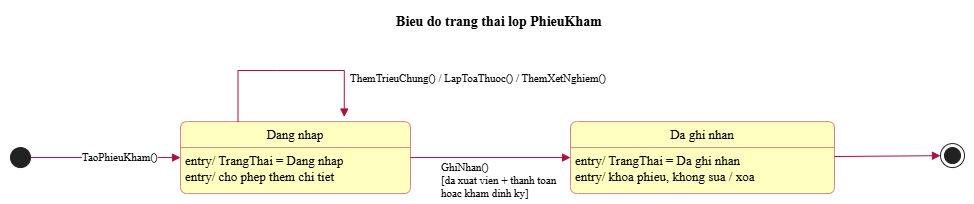

The diagram above was exported from draw.io. Its source (the exported page's mxGraphModel, read from the mxfile embedded in the PNG):
<mxGraphModel dx="2907" dy="1056" grid="1" gridSize="10" guides="1" tooltips="1" connect="1" arrows="1" fold="1" page="1" pageScale="1" pageWidth="827" pageHeight="1169" math="0" shadow="0">
  <root>
    <mxCell id="0" />
    <mxCell id="1" parent="0" />
    <UserObject label="" plantUmlData="{&#10;  &quot;data&quot;: &quot;@startuml 10_state_phieu_kham\nskinparam backgroundColor white\nskinparam defaultFontName \&quot;Times New Roman\&quot;\nskinparam defaultFontSize 13\nskinparam shadowing false\nskinparam roundCorner 14\nskinparam ArrowColor #A8123F\nskinparam ArrowThickness 1\nskinparam ArrowFontSize 11\nskinparam NoteBackgroundColor white\nskinparam NoteBorderColor #A8123F\nskinparam ActorBorderColor #A8123F\nskinparam ActorBackgroundColor white\nskinparam usecase {\n  BackgroundColor #FFFFC0\n  BorderColor #A8123F\n  BorderThickness 1.2\n  ArrowColor #A8123F\n}\nskinparam rectangle {\n  BackgroundColor #FFFFC0\n  BorderColor #A8123F\n}\nskinparam package {\n  BackgroundColor #FFFFC0\n  BorderColor #A8123F\n}\nskinparam class {\n  BackgroundColor #FFFFC0\n  BorderColor #A8123F\n  AttributeFontSize 12\n  FontStyle plain\n  StereotypeFontSize 10\n}\nskinparam classAttributeIconSize 0\nskinparam state {\n  BackgroundColor #FFFFC0\n  BorderColor #A8123F\n  StartColor black\n  EndColor black\n}\nskinparam activity {\n  BackgroundColor #FFFFC0\n  BorderColor #A8123F\n  DiamondBackgroundColor #FFFFC0\n  DiamondBorderColor #A8123F\n  BarColor black\n  StartColor black\n  EndColor black\n}\nskinparam sequence {\n  ArrowColor #A8123F\n  LifeLineBorderColor #A8123F\n  LifeLineBackgroundColor white\n  ParticipantBorderColor #A8123F\n  ParticipantBackgroundColor #FFFFC0\n  ActorBorderColor #A8123F\n  ActorBackgroundColor white\n  BoundaryBorderColor #A8123F\n  BoundaryBackgroundColor #FFFFC0\n  ControlBorderColor #A8123F\n  ControlBackgroundColor #FFFFC0\n  EntityBorderColor #A8123F\n  EntityBackgroundColor #FFFFC0\n  GroupBorderColor #6A6A6A\n  GroupBackgroundColor white\n  BoxBorderColor #A8123F\n  LifeLineBorderThickness 1\n}\ntitle Bieu do trang thai lop PhieuKham\nleft to right direction\nhide empty description\nstate \&quot;Dang nhap\&quot; as A\nA : entry/ TrangThai = Dang nhap\nA : entry/ cho phep them chi tiet\nstate \&quot;Da ghi nhan\&quot; as B\nB : entry/ TrangThai = Da ghi nhan\nB : entry/ khoa phieu, khong sua / xoa\n[*] --&gt; A : TaoPhieuKham()\nA --&gt; A : ThemTrieuChung() / LapToaThuoc() / ThemXetNghiem()\nA --&gt; B : GhiNhan()\\n[da xuat vien + thanh toan\\nhoac kham dinh ky]\nB --&gt; [*]\n@enduml&quot;,&#10;  &quot;config&quot;: null&#10;}" id="_0Ye5Hiu2wOlX6h6GHbA-289">
      <mxCell connectable="0" parent="1" style="group;transparentBounds=1;editIcon=1;lockedGroup=0;groupPadding=10;" vertex="1">
        <mxGeometry as="geometry" />
      </mxCell>
    </UserObject>
    <UserObject label="Dang nhap" plantUmlId="s_0" plantUmlBaseStyle="swimlane;collapsible=0;startSize=26;whiteSpace=wrap;align=center;html=1;fontSize=13;fontStyle=0;rounded=1;absoluteArcSize=1;arcSize=14;fillColor=#FFFFC0;swimlaneFillColor=#FFFFC0;strokeColor=#A8123F;strokeWidth=0.5;shadow=0;fontFamily=Times New Roman;" plantUmlBaseValue="Dang nhap" id="_0Ye5Hiu2wOlX6h6GHbA-290">
      <mxCell parent="_0Ye5Hiu2wOlX6h6GHbA-289" style="swimlane;collapsible=0;startSize=26;whiteSpace=wrap;align=center;html=1;fontSize=13;fontStyle=0;rounded=1;absoluteArcSize=1;arcSize=14;fillColor=#FFFFC0;swimlaneFillColor=#FFFFC0;strokeColor=#A8123F;strokeWidth=0.5;shadow=0;fontFamily=Times New Roman;" vertex="1">
        <mxGeometry height="72" width="230" x="20.000000000000007" y="901.0699999999999" as="geometry" />
      </mxCell>
    </UserObject>
    <UserObject label="entry/ TrangThai = Dang nhap&#10;entry/ cho phep them chi tiet" plantUmlId="sdesc_1" plantUmlBaseStyle="text;align=left;verticalAlign=top;spacingLeft=3;spacingTop=-1;whiteSpace=wrap;fillColor=none;strokeColor=none;html=1;fontSize=13;fontFamily=Times New Roman;" plantUmlBaseValue="entry/ TrangThai = Dang nhap&#10;entry/ cho phep them chi tiet" id="_0Ye5Hiu2wOlX6h6GHbA-291">
      <mxCell parent="_0Ye5Hiu2wOlX6h6GHbA-290" style="text;align=left;verticalAlign=top;spacingLeft=3;spacingTop=-1;whiteSpace=wrap;fillColor=none;strokeColor=none;html=1;fontSize=13;fontFamily=Times New Roman;" vertex="1">
        <mxGeometry height="46" width="230" y="26" as="geometry" />
      </mxCell>
    </UserObject>
    <UserObject label="Da ghi nhan" plantUmlId="s_2" plantUmlBaseStyle="swimlane;collapsible=0;startSize=26;whiteSpace=wrap;align=center;html=1;fontSize=13;fontStyle=0;rounded=1;absoluteArcSize=1;arcSize=14;fillColor=#FFFFC0;swimlaneFillColor=#FFFFC0;strokeColor=#A8123F;strokeWidth=0.5;shadow=0;fontFamily=Times New Roman;" plantUmlBaseValue="Da ghi nhan" id="_0Ye5Hiu2wOlX6h6GHbA-292">
      <mxCell parent="_0Ye5Hiu2wOlX6h6GHbA-289" style="swimlane;collapsible=0;startSize=26;whiteSpace=wrap;align=center;html=1;fontSize=13;fontStyle=0;rounded=1;absoluteArcSize=1;arcSize=14;fillColor=#FFFFC0;swimlaneFillColor=#FFFFC0;strokeColor=#A8123F;strokeWidth=0.5;shadow=0;fontFamily=Times New Roman;" vertex="1">
        <mxGeometry height="72" width="264" x="410" y="901.0699999999999" as="geometry" />
      </mxCell>
    </UserObject>
    <UserObject label="entry/ TrangThai = Da ghi nhan&#10;entry/ khoa phieu, khong sua / xoa" plantUmlId="sdesc_3" plantUmlBaseStyle="text;align=left;verticalAlign=top;spacingLeft=3;spacingTop=-1;whiteSpace=wrap;fillColor=none;strokeColor=none;html=1;fontSize=13;fontFamily=Times New Roman;" plantUmlBaseValue="entry/ TrangThai = Da ghi nhan&#10;entry/ khoa phieu, khong sua / xoa" id="_0Ye5Hiu2wOlX6h6GHbA-293">
      <mxCell parent="_0Ye5Hiu2wOlX6h6GHbA-292" style="text;align=left;verticalAlign=top;spacingLeft=3;spacingTop=-1;whiteSpace=wrap;fillColor=none;strokeColor=none;html=1;fontSize=13;fontFamily=Times New Roman;" vertex="1">
        <mxGeometry height="46" width="264" y="26" as="geometry" />
      </mxCell>
    </UserObject>
    <UserObject label="" plantUmlId="s_4" plantUmlBaseStyle="ellipse;fillColor=#222222;strokeColor=#222222;rounded=1;arcSize=14;absoluteArcSize=1;shadow=0;fontSize=13;fontFamily=Times New Roman;" plantUmlBaseValue="" id="_0Ye5Hiu2wOlX6h6GHbA-294">
      <mxCell parent="_0Ye5Hiu2wOlX6h6GHbA-289" style="ellipse;fillColor=#222222;strokeColor=#222222;rounded=1;arcSize=14;absoluteArcSize=1;shadow=0;fontSize=13;fontFamily=Times New Roman;" vertex="1">
        <mxGeometry height="20" width="20" x="-150" y="927.07" as="geometry" />
      </mxCell>
    </UserObject>
    <UserObject label="" plantUmlId="s_5" plantUmlBaseStyle="shape=endState;fillColor=#222222;strokeColor=#222222;rounded=1;arcSize=14;absoluteArcSize=1;shadow=0;fontSize=13;fontFamily=Times New Roman;" plantUmlBaseValue="" id="_0Ye5Hiu2wOlX6h6GHbA-295">
      <mxCell parent="_0Ye5Hiu2wOlX6h6GHbA-289" style="shape=endState;fillColor=#222222;strokeColor=#222222;rounded=1;arcSize=14;absoluteArcSize=1;shadow=0;fontSize=13;fontFamily=Times New Roman;" vertex="1">
        <mxGeometry height="24" width="24" x="780" y="923.0699999999999" as="geometry" />
      </mxCell>
    </UserObject>
    <UserObject label="TaoPhieuKham()" plantUmlId="t_6" plantUmlBaseStyle="endArrow=block;endFill=1;strokeColor=#A8123F;fontColor=#000000;fontSize=11;html=1;rounded=0;strokeWidth=1;fontFamily=Times New Roman;labelPosition=right;align=left;curved=1;endSize=6;sourcePerimeterSpacing=0;targetPerimeterSpacing=0;" plantUmlBaseValue="TaoPhieuKham()" id="_0Ye5Hiu2wOlX6h6GHbA-296">
      <mxCell edge="1" parent="_0Ye5Hiu2wOlX6h6GHbA-289" source="_0Ye5Hiu2wOlX6h6GHbA-294" style="endArrow=block;endFill=1;strokeColor=#A8123F;fontColor=#000000;fontSize=11;html=1;rounded=0;strokeWidth=1;fontFamily=Times New Roman;labelPosition=right;align=left;curved=1;endSize=6;sourcePerimeterSpacing=0;targetPerimeterSpacing=0;" target="_0Ye5Hiu2wOlX6h6GHbA-290">
        <mxGeometry relative="1" x="-0.3333" as="geometry">
          <mxPoint as="offset" />
          <mxPoint x="173.23000000000002" y="824" as="sourcePoint" />
          <mxPoint x="173.8" y="901.0699999999999" as="targetPoint" />
        </mxGeometry>
      </mxCell>
    </UserObject>
    <UserObject label="ThemTrieuChung() / LapToaThuoc() / ThemXetNghiem()" plantUmlId="t_7" plantUmlBaseStyle="endArrow=block;endFill=1;strokeColor=#A8123F;fontColor=#000000;fontSize=11;html=1;rounded=0;strokeWidth=1;fontFamily=Times New Roman;segment=17.5;curved=1;labelPosition=right;align=left;spacingLeft=4;endSize=6;sourcePerimeterSpacing=0;targetPerimeterSpacing=0;" plantUmlBaseValue="ThemTrieuChung() / LapToaThuoc() / ThemXetNghiem()" id="_0Ye5Hiu2wOlX6h6GHbA-297">
      <mxCell edge="1" parent="_0Ye5Hiu2wOlX6h6GHbA-289" source="_0Ye5Hiu2wOlX6h6GHbA-290" style="endArrow=block;endFill=1;strokeColor=#A8123F;fontColor=#000000;fontSize=11;html=1;rounded=0;strokeWidth=1;fontFamily=Times New Roman;segment=17.5;labelPosition=right;align=left;spacingLeft=4;endSize=6;sourcePerimeterSpacing=0;targetPerimeterSpacing=0;exitX=0.25;exitY=0;exitDx=0;exitDy=0;entryX=0.712;entryY=-0.063;entryDx=0;entryDy=0;entryPerimeter=0;edgeStyle=orthogonalEdgeStyle;innerLoopWaypoints=1;" target="_0Ye5Hiu2wOlX6h6GHbA-290">
        <mxGeometry relative="1" x="0.6172" as="geometry">
          <Array as="points">
            <mxPoint x="115.8" y="850" />
            <mxPoint x="222.1" y="850" />
          </Array>
        </mxGeometry>
      </mxCell>
    </UserObject>
    <UserObject label="GhiNhan()&#10;[da xuat vien + thanh toan&#10;hoac kham dinh ky]" plantUmlId="t_8" plantUmlBaseStyle="endArrow=block;endFill=1;strokeColor=#A8123F;fontColor=#000000;fontSize=11;html=1;rounded=0;strokeWidth=1;fontFamily=Times New Roman;labelPosition=right;align=left;curved=1;endSize=6;sourcePerimeterSpacing=0;targetPerimeterSpacing=0;" plantUmlBaseValue="GhiNhan()&#10;[da xuat vien + thanh toan&#10;hoac kham dinh ky]" id="_0Ye5Hiu2wOlX6h6GHbA-298">
      <mxCell edge="1" parent="_0Ye5Hiu2wOlX6h6GHbA-289" source="_0Ye5Hiu2wOlX6h6GHbA-290" style="endArrow=block;endFill=1;strokeColor=#A8123F;fontColor=#000000;fontSize=11;html=1;rounded=0;strokeWidth=1;fontFamily=Times New Roman;labelPosition=right;align=left;curved=1;endSize=6;sourcePerimeterSpacing=0;targetPerimeterSpacing=0;exitX=1;exitY=0.5;exitDx=0;exitDy=0;" target="_0Ye5Hiu2wOlX6h6GHbA-292">
        <mxGeometry relative="1" x="-0.6434" y="-23" as="geometry">
          <mxPoint as="offset" />
          <mxPoint x="173.8" y="974.0699999999999" as="sourcePoint" />
          <mxPoint x="162" y="1052.82" as="targetPoint" />
        </mxGeometry>
      </mxCell>
    </UserObject>
    <UserObject label="" plantUmlId="t_9" plantUmlBaseStyle="endArrow=block;endFill=1;strokeColor=#A8123F;fontColor=#000000;fontSize=11;html=1;rounded=0;strokeWidth=1;fontFamily=Times New Roman;curved=0;endSize=6;sourcePerimeterSpacing=0;targetPerimeterSpacing=0;" plantUmlBaseValue="" id="_0Ye5Hiu2wOlX6h6GHbA-299">
      <mxCell edge="1" parent="_0Ye5Hiu2wOlX6h6GHbA-289" source="_0Ye5Hiu2wOlX6h6GHbA-292" style="endArrow=block;endFill=1;strokeColor=#A8123F;fontColor=#000000;fontSize=11;html=1;rounded=0;strokeWidth=1;fontFamily=Times New Roman;curved=0;endSize=6;sourcePerimeterSpacing=0;targetPerimeterSpacing=0;" target="_0Ye5Hiu2wOlX6h6GHbA-295">
        <mxGeometry relative="1" as="geometry" />
      </mxCell>
    </UserObject>
    <UserObject label="Bieu do trang thai lop PhieuKham" plantUmlId="title_0" plantUmlBaseStyle="text;html=1;fillColor=none;strokeColor=none;fontSize=14;fontStyle=1;fontColor=#000000;align=center;verticalAlign=middle;whiteSpace=wrap;fontFamily=Times New Roman;" plantUmlBaseValue="Bieu do trang thai lop PhieuKham" id="_0Ye5Hiu2wOlX6h6GHbA-300">
      <mxCell parent="_0Ye5Hiu2wOlX6h6GHbA-289" style="text;html=1;fillColor=none;strokeColor=none;fontSize=14;fontStyle=1;fontColor=#000000;align=center;verticalAlign=middle;whiteSpace=wrap;fontFamily=Times New Roman;" vertex="1">
        <mxGeometry height="24" width="252" x="212.5" y="790" as="geometry" />
      </mxCell>
    </UserObject>
  </root>
</mxGraphModel>